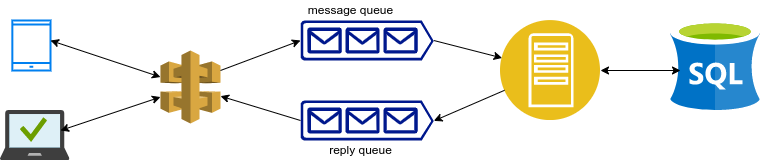

The diagram above was exported from draw.io. Its source (the exported page's mxGraphModel, read from the mxfile embedded in the PNG):
<mxGraphModel dx="1102" dy="588" grid="1" gridSize="10" guides="1" tooltips="1" connect="1" arrows="1" fold="1" page="1" pageScale="1" pageWidth="850" pageHeight="1100" math="0" shadow="0">
  <root>
    <mxCell id="0" />
    <mxCell id="1" parent="0" />
    <mxCell id="yLkKWNeh8sYa-RdqQuEm-1" value="" style="html=1;verticalLabelPosition=bottom;align=center;labelBackgroundColor=#ffffff;verticalAlign=top;strokeWidth=2;strokeColor=#0080F0;shadow=0;dashed=0;shape=mxgraph.ios7.icons.smartphone;" vertex="1" parent="1">
      <mxGeometry x="81.84" y="190" width="38.16" height="50" as="geometry" />
    </mxCell>
    <mxCell id="yLkKWNeh8sYa-RdqQuEm-2" value="" style="sketch=0;aspect=fixed;html=1;points=[];align=center;image;fontSize=12;image=img/lib/mscae/Managed_Desktop.svg;" vertex="1" parent="1">
      <mxGeometry x="70" y="280" width="69.45" height="50" as="geometry" />
    </mxCell>
    <mxCell id="yLkKWNeh8sYa-RdqQuEm-3" value="" style="outlineConnect=0;dashed=0;verticalLabelPosition=bottom;verticalAlign=top;align=center;html=1;shape=mxgraph.aws3.api_gateway;fillColor=#D9A741;gradientColor=none;" vertex="1" parent="1">
      <mxGeometry x="230" y="220" width="60" height="73" as="geometry" />
    </mxCell>
    <mxCell id="yLkKWNeh8sYa-RdqQuEm-7" value="" style="sketch=0;aspect=fixed;pointerEvents=1;shadow=0;dashed=0;html=1;strokeColor=none;labelPosition=center;verticalLabelPosition=bottom;verticalAlign=top;align=center;fillColor=#00188D;shape=mxgraph.azure.queue_generic" vertex="1" parent="1">
      <mxGeometry x="370" y="190" width="133.33" height="40" as="geometry" />
    </mxCell>
    <mxCell id="yLkKWNeh8sYa-RdqQuEm-9" value="" style="aspect=fixed;perimeter=ellipsePerimeter;html=1;align=center;shadow=0;dashed=0;fontColor=#4277BB;labelBackgroundColor=#ffffff;fontSize=12;spacingTop=3;image;image=img/lib/ibm/applications/app_server.svg;" vertex="1" parent="1">
      <mxGeometry x="570" y="190" width="100" height="100" as="geometry" />
    </mxCell>
    <mxCell id="yLkKWNeh8sYa-RdqQuEm-10" value="" style="sketch=0;aspect=fixed;pointerEvents=1;shadow=0;dashed=0;html=1;strokeColor=none;labelPosition=center;verticalLabelPosition=bottom;verticalAlign=top;align=center;fillColor=#00188D;shape=mxgraph.azure.queue_generic;direction=east;" vertex="1" parent="1">
      <mxGeometry x="370" y="270" width="133.33" height="40" as="geometry" />
    </mxCell>
    <mxCell id="yLkKWNeh8sYa-RdqQuEm-11" value="" style="sketch=0;aspect=fixed;html=1;points=[];align=center;image;fontSize=12;image=img/lib/mscae/dep/SQL_Server_Stretch_DB.svg;" vertex="1" parent="1">
      <mxGeometry x="740" y="190" width="90" height="90" as="geometry" />
    </mxCell>
    <mxCell id="yLkKWNeh8sYa-RdqQuEm-13" value="" style="endArrow=classic;html=1;rounded=0;" edge="1" parent="1" target="yLkKWNeh8sYa-RdqQuEm-9">
      <mxGeometry width="50" height="50" relative="1" as="geometry">
        <mxPoint x="503.33" y="210" as="sourcePoint" />
        <mxPoint x="570" y="220" as="targetPoint" />
      </mxGeometry>
    </mxCell>
    <mxCell id="yLkKWNeh8sYa-RdqQuEm-14" value="" style="endArrow=classic;html=1;rounded=0;entryX=1;entryY=0.51;entryDx=0;entryDy=0;entryPerimeter=0;" edge="1" parent="1" source="yLkKWNeh8sYa-RdqQuEm-9" target="yLkKWNeh8sYa-RdqQuEm-10">
      <mxGeometry width="50" height="50" relative="1" as="geometry">
        <mxPoint x="513.3299999999999" y="220" as="sourcePoint" />
        <mxPoint x="581.5926544194192" y="237.48085890157392" as="targetPoint" />
      </mxGeometry>
    </mxCell>
    <mxCell id="yLkKWNeh8sYa-RdqQuEm-15" value="" style="endArrow=classic;startArrow=classic;html=1;rounded=0;" edge="1" parent="1" target="yLkKWNeh8sYa-RdqQuEm-3">
      <mxGeometry width="50" height="50" relative="1" as="geometry">
        <mxPoint x="130" y="300" as="sourcePoint" />
        <mxPoint x="180" y="250" as="targetPoint" />
      </mxGeometry>
    </mxCell>
    <mxCell id="yLkKWNeh8sYa-RdqQuEm-16" value="" style="endArrow=classic;startArrow=classic;html=1;rounded=0;" edge="1" parent="1" target="yLkKWNeh8sYa-RdqQuEm-3">
      <mxGeometry width="50" height="50" relative="1" as="geometry">
        <mxPoint x="120" y="210" as="sourcePoint" />
        <mxPoint x="170" y="160" as="targetPoint" />
      </mxGeometry>
    </mxCell>
    <mxCell id="yLkKWNeh8sYa-RdqQuEm-17" value="" style="endArrow=classic;startArrow=classic;html=1;rounded=0;" edge="1" parent="1">
      <mxGeometry width="50" height="50" relative="1" as="geometry">
        <mxPoint x="670" y="240" as="sourcePoint" />
        <mxPoint x="750" y="240" as="targetPoint" />
      </mxGeometry>
    </mxCell>
    <mxCell id="yLkKWNeh8sYa-RdqQuEm-18" value="" style="endArrow=classic;html=1;rounded=0;exitX=0;exitY=0.5;exitDx=0;exitDy=0;exitPerimeter=0;" edge="1" parent="1" source="yLkKWNeh8sYa-RdqQuEm-10" target="yLkKWNeh8sYa-RdqQuEm-3">
      <mxGeometry width="50" height="50" relative="1" as="geometry">
        <mxPoint x="300" y="315" as="sourcePoint" />
        <mxPoint x="350" y="265" as="targetPoint" />
      </mxGeometry>
    </mxCell>
    <mxCell id="yLkKWNeh8sYa-RdqQuEm-19" value="" style="endArrow=classic;html=1;rounded=0;entryX=0;entryY=0.5;entryDx=0;entryDy=0;entryPerimeter=0;" edge="1" parent="1" target="yLkKWNeh8sYa-RdqQuEm-7">
      <mxGeometry width="50" height="50" relative="1" as="geometry">
        <mxPoint x="290" y="240" as="sourcePoint" />
        <mxPoint x="340" y="190" as="targetPoint" />
      </mxGeometry>
    </mxCell>
    <mxCell id="yLkKWNeh8sYa-RdqQuEm-20" value="reply queue" style="text;html=1;align=center;verticalAlign=middle;resizable=0;points=[];autosize=1;strokeColor=none;fillColor=none;" vertex="1" parent="1">
      <mxGeometry x="390" y="310" width="80" height="20" as="geometry" />
    </mxCell>
    <mxCell id="yLkKWNeh8sYa-RdqQuEm-21" value="message queue" style="text;html=1;align=center;verticalAlign=middle;resizable=0;points=[];autosize=1;strokeColor=none;fillColor=none;" vertex="1" parent="1">
      <mxGeometry x="370" y="170" width="100" height="20" as="geometry" />
    </mxCell>
  </root>
</mxGraphModel>